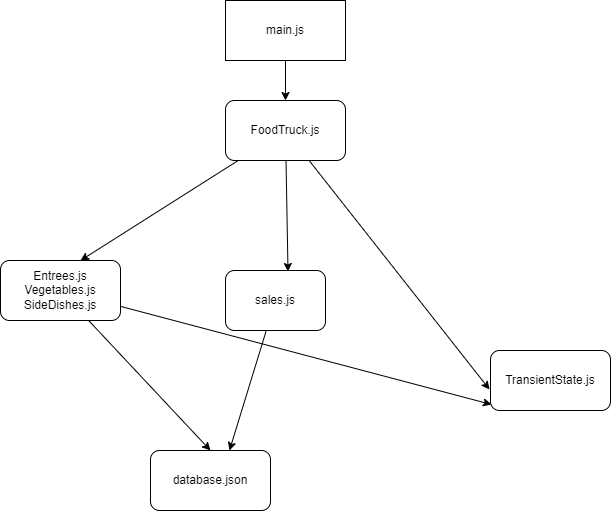

The diagram above was exported from draw.io. Its source (the exported page's mxGraphModel, read from the mxfile embedded in the PNG):
<mxGraphModel dx="1216" dy="787" grid="1" gridSize="10" guides="1" tooltips="1" connect="1" arrows="1" fold="1" page="1" pageScale="1" pageWidth="850" pageHeight="1100" math="0" shadow="0">
  <root>
    <mxCell id="0" />
    <mxCell id="1" parent="0" />
    <mxCell id="4" style="edgeStyle=none;html=1;entryX=0.5;entryY=0;entryDx=0;entryDy=0;" parent="1" source="2" target="3" edge="1">
      <mxGeometry relative="1" as="geometry" />
    </mxCell>
    <mxCell id="2" value="main.js" style="rounded=0;whiteSpace=wrap;html=1;" parent="1" vertex="1">
      <mxGeometry x="365" y="10" width="120" height="60" as="geometry" />
    </mxCell>
    <mxCell id="10" style="edgeStyle=none;html=1;entryX=0.625;entryY=0.017;entryDx=0;entryDy=0;entryPerimeter=0;" parent="1" source="3" target="9" edge="1">
      <mxGeometry relative="1" as="geometry">
        <mxPoint x="601.25" y="360" as="targetPoint" />
      </mxGeometry>
    </mxCell>
    <mxCell id="3" value="FoodTruck.js" style="rounded=1;whiteSpace=wrap;html=1;" parent="1" vertex="1">
      <mxGeometry x="365" y="110" width="120" height="60" as="geometry" />
    </mxCell>
    <mxCell id="8" style="edgeStyle=none;html=1;entryX=0.5;entryY=0;entryDx=0;entryDy=0;" parent="1" source="5" target="7" edge="1">
      <mxGeometry relative="1" as="geometry" />
    </mxCell>
    <mxCell id="5" value="Entrees.js&lt;div&gt;Vegetables.js&lt;/div&gt;&lt;div&gt;SideDishes.js&lt;/div&gt;" style="rounded=1;whiteSpace=wrap;html=1;" parent="1" vertex="1">
      <mxGeometry x="140" y="270" width="120" height="60" as="geometry" />
    </mxCell>
    <mxCell id="6" style="edgeStyle=none;html=1;entryX=0.667;entryY=0;entryDx=0;entryDy=0;entryPerimeter=0;" parent="1" source="3" target="5" edge="1">
      <mxGeometry relative="1" as="geometry" />
    </mxCell>
    <mxCell id="7" value="database.json" style="rounded=1;whiteSpace=wrap;html=1;" parent="1" vertex="1">
      <mxGeometry x="290" y="460" width="120" height="60" as="geometry" />
    </mxCell>
    <mxCell id="14" style="edgeStyle=none;html=1;entryX=0.658;entryY=0;entryDx=0;entryDy=0;entryPerimeter=0;" parent="1" source="9" target="7" edge="1">
      <mxGeometry relative="1" as="geometry">
        <mxPoint x="160" y="530" as="targetPoint" />
      </mxGeometry>
    </mxCell>
    <mxCell id="9" value="sales.js" style="rounded=1;whiteSpace=wrap;html=1;" parent="1" vertex="1">
      <mxGeometry x="365" y="280" width="100" height="60" as="geometry" />
    </mxCell>
    <mxCell id="12" value="TransientState.js" style="rounded=1;whiteSpace=wrap;html=1;" parent="1" vertex="1">
      <mxGeometry x="630" y="360" width="120" height="60" as="geometry" />
    </mxCell>
    <mxCell id="15" style="edgeStyle=none;html=1;entryX=-0.008;entryY=0.65;entryDx=0;entryDy=0;entryPerimeter=0;" parent="1" source="3" target="12" edge="1">
      <mxGeometry relative="1" as="geometry" />
    </mxCell>
    <mxCell id="24" style="edgeStyle=none;html=1;entryX=0.008;entryY=0.9;entryDx=0;entryDy=0;entryPerimeter=0;" edge="1" parent="1" source="5" target="12">
      <mxGeometry relative="1" as="geometry" />
    </mxCell>
  </root>
</mxGraphModel>